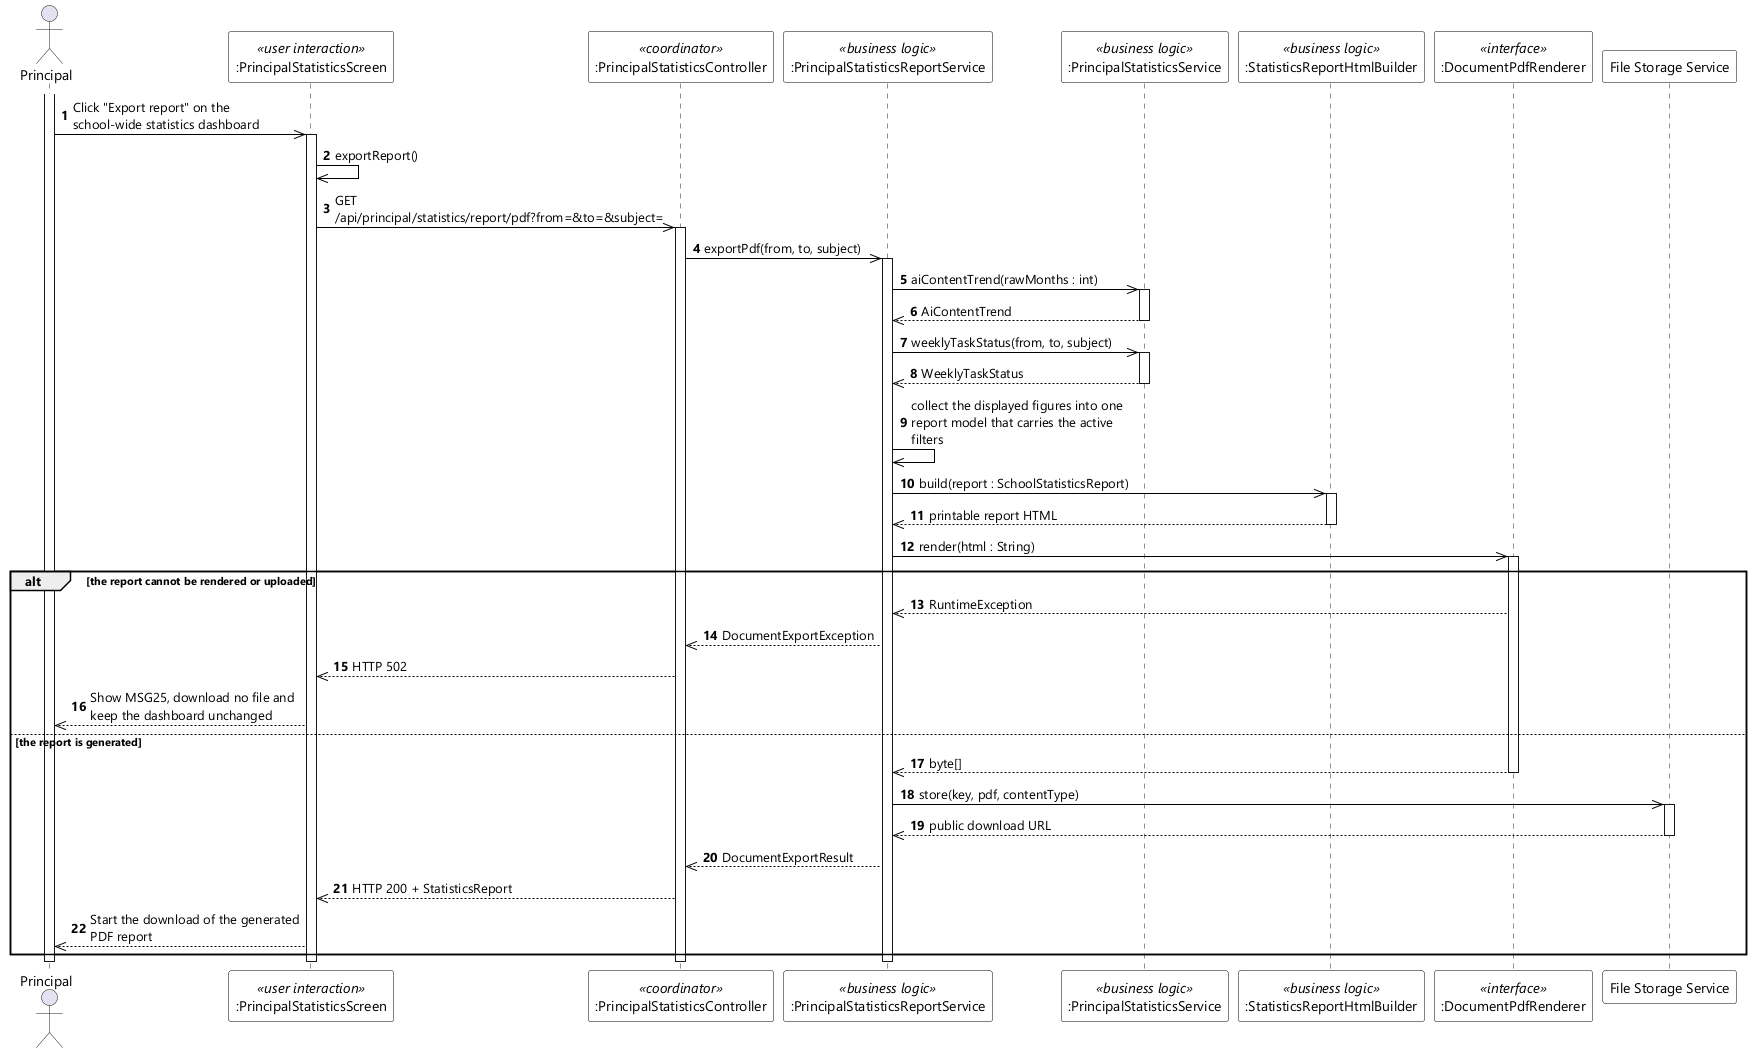

The diagram above was rendered by PlantUML. Its source (embedded in the PNG):
@startuml UC-110 Export School Performance Report - Sequence Diagram (stereo)
skinparamlocked dpi 96
skinparam defaultFontName "Segoe UI"
skinparam shadowing false
skinparam ParticipantBackgroundColor #FFFFFF
skinparam ParticipantBorderColor #000000
skinparam DatabaseBackgroundColor #FFFFFF
skinparam DatabaseBorderColor #000000
skinparam ArrowColor #000000
skinparam sequenceMessageAlign left
skinparam maxMessageSize 220

actor Principal
participant ":PrincipalStatisticsScreen" as UI <<user interaction>>
participant ":PrincipalStatisticsController" as CTL <<coordinator>>
participant ":PrincipalStatisticsReportService" as RSVC <<business logic>>
participant ":PrincipalStatisticsService" as SVC <<business logic>>
participant ":StatisticsReportHtmlBuilder" as HTMLB <<business logic>>
participant ":DocumentPdfRenderer" as PDF <<interface>>
participant "File Storage Service" as STORE

autonumber
activate Principal
Principal ->> UI : Click "Export report" on the school-wide statistics dashboard
activate UI
UI ->> UI : exportReport()
UI ->> CTL : GET /api/principal/statistics/report/pdf?from=&to=&subject=
activate CTL
CTL ->> RSVC : exportPdf(from, to, subject)
activate RSVC
RSVC ->> SVC : aiContentTrend(rawMonths : int)
activate SVC
SVC -->> RSVC : AiContentTrend
deactivate SVC
RSVC ->> SVC : weeklyTaskStatus(from, to, subject)
activate SVC
SVC -->> RSVC : WeeklyTaskStatus
deactivate SVC
RSVC ->> RSVC : collect the displayed figures into one report model that carries the active filters
RSVC ->> HTMLB : build(report : SchoolStatisticsReport)
activate HTMLB
HTMLB -->> RSVC : printable report HTML
deactivate HTMLB
RSVC ->> PDF : render(html : String)
activate PDF

alt the report cannot be rendered or uploaded
  PDF -->> RSVC : RuntimeException
  RSVC -->> CTL : DocumentExportException
  CTL -->> UI : HTTP 502
  UI -->> Principal : Show MSG25, download no file and keep the dashboard unchanged
else the report is generated
  PDF -->> RSVC : byte[]
  deactivate PDF
  RSVC ->> STORE : store(key, pdf, contentType)
  activate STORE
  STORE -->> RSVC : public download URL
  deactivate STORE
  RSVC -->> CTL : DocumentExportResult
  CTL -->> UI : HTTP 200 + StatisticsReport
  UI -->> Principal : Start the download of the generated PDF report
end
deactivate RSVC
deactivate CTL
deactivate UI
deactivate Principal
@enduml